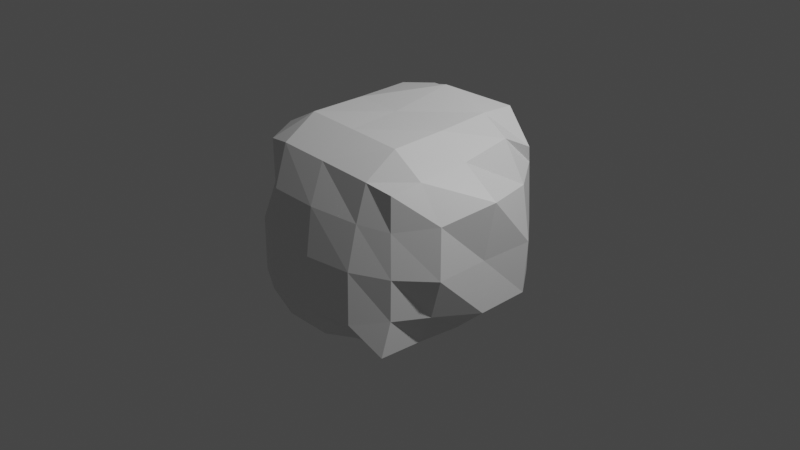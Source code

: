 # Source: rock1.blend  (saved by Blender 2.92.15; exported with 4.5.12 LTS)
import bpy
from mathutils import Matrix  # noqa: F401  (used for matrix-valued properties, if any)

bpy.ops.wm.read_factory_settings(use_empty=True)
scene = bpy.context.scene
scene.name = 'Scene'

# ---- collections
col_collection = bpy.data.collections.new('Collection'); scene.collection.children.link(col_collection)

# ---- materials (node trees are filled in below, after node groups)
mat_material = bpy.data.materials.new('Material')
mat_material.alpha_threshold = 0.0
mat_material.use_transparent_shadow = False
mat_material.line_color = (0.0, 0.0, 0.0, 1.0)

# ---- material node trees
mat_material.use_nodes = True; mat_material.node_tree.nodes.clear()
_N = mat_material.node_tree.nodes; _L = mat_material.node_tree.links
n0 = _N.new('ShaderNodeOutputMaterial'); n0.name = 'Material Output'; n0.location = (300, 300)
n1 = _N.new('ShaderNodeBsdfPrincipled'); n1.name = 'Principled BSDF'; n1.location = (10, 300)
n1.distribution = 'GGX'
n1.subsurface_method = 'BURLEY'
n1.inputs[2].default_value = 0.4
n1.inputs[3].default_value = 1.45
n1.inputs[27].default_value = (0.0, 0.0, 0.0, 1.0)
n1.inputs[28].default_value = 1.0
_L.new(n1.outputs[0], n0.inputs[0])
n0.is_active_output = True

# ---- world
world_world = bpy.data.worlds.new('World'); scene.world = world_world
world_world.use_nodes = True; world_world.node_tree.nodes.clear()
_N = world_world.node_tree.nodes; _L = world_world.node_tree.links
n0 = _N.new('ShaderNodeOutputWorld'); n0.name = 'World Output'; n0.location = (300, 300)
n1 = _N.new('ShaderNodeBackground'); n1.name = 'Background'; n1.location = (10, 300)
n1.inputs[0].default_value = (0.05088, 0.05088, 0.05088, 1.0)
_L.new(n1.outputs[0], n0.inputs[0])
n0.is_active_output = True
world_world.color = (0.05088, 0.05088, 0.05088)
world_world.use_sun_shadow = False
world_world.sun_shadow_jitter_overblur = 0.0

# ---- cameras
cam_camera = bpy.data.cameras.new('Camera')
cam_camera.clip_end = 100.0
cam_camera.ortho_scale = 7.314

# ---- lights
light_light = bpy.data.lights.new('Light', 'POINT')
light_light.transmission_factor = 0.0
light_light.energy = 1000.0
light_light.shadow_soft_size = 0.1
light_light.shadow_maximum_resolution = 0.006
light_light.use_absolute_resolution = True

# ---- meshes
me_cube = bpy.data.meshes.new('Cube')
me_cube.from_pydata([(0.8666, 0.9408, 0.782), (0.7706, 0.8228, -0.8228), (0.6006, -0.6695, 0.6695), (0.7028, -0.8933, -0.9467), (-0.8843, 0.8843, 0.8843), (-0.8843, 0.8843, -0.8843), (-0.9295, -0.8391, 0.8391), (-0.8997, -0.8997, -0.8997), (-0.9697, 0.0, -0.9697), (0.7639, 0.1427, 0.8156), (-0.9752, 0.01696, 0.9412), (0.8212, 0.02095, -0.927), (-0.9697, -0.59, -0.9697), (0.6925, -0.376, 0.7442), (-0.9837, -0.5645, 0.9328), (0.7742, -0.4492, -0.9151), (-0.008619, 0.906, -0.906), (-0.1904, -0.8195, 0.8195), (-0.06507, -0.9537, -0.9858), (-0.03522, 1.06, 1.059), (-0.04899, 0.0, -1.18), (-0.1433, 0.08496, 1.095), (-0.04899, -0.59, -1.18), (-0.1612, -0.4588, 1.049), (-0.9667, 0.5984, 0.9497), (0.7992, 0.4951, -0.8902), (-0.8644, 0.4846, -0.8644), (0.8038, 0.6529, 0.9295), (-0.07413, 0.7211, 1.238), (-0.0674, 0.511, -1.101), (0.3822, -0.8261, -0.9028), (0.4896, 1.061, 1.079), (0.4429, 0.1344, 1.045), (0.3566, -0.3908, 0.9807), (0.395, 0.8797, -0.8797), (0.3371, -0.7396, 0.7396), (0.447, 0.006042, -1.107), (0.444, -0.5809, -1.11), (0.5107, 0.6572, 1.113), (0.4868, 0.514, -1.025), (-0.5031, 0.8797, -0.8797), (-0.6633, -0.8849, 0.8849), (-0.59, 0.0, -1.18), (-0.59, -0.59, -1.18), (-0.598, -0.9617, -0.9778), (-0.5691, 1.054, 1.052), (-0.6152, 0.04678, 1.133), (-0.6577, -0.5223, 1.112), (-0.59, 0.511, -1.101), (-0.5912, 0.6134, 1.156), (0.8896, 0.9752, -0.01696), (-0.9858, -0.9537, -0.01608), (0.7084, -0.7723, -0.1337), (-0.9582, 0.9582, 0.0), (1.09, 0.09027, -0.09027), (-1.18, 0.0, 0.0), (-1.18, -0.59, 0.0), (1.045, -0.4546, -0.1354), (-0.05168, 1.18, 0.0), (-0.1355, -1.093, -0.08652), (1.175, 0.6351, -0.04513), (-1.101, 0.511, 0.0), (0.3341, -0.982, -0.1189), (0.5558, 1.18, 0.0), (-0.59, 1.18, 0.0), (-0.6351, -1.135, -0.04513), (-0.9047, -0.8242, 0.4444), (0.8497, 0.9752, 0.6072), (0.6342, -0.7042, 0.3091), (-0.9582, 0.9582, 0.59), (1.161, 0.1506, 0.5285), (-1.107, 0.006042, 0.5049), (-1.11, -0.5809, 0.5019), (0.9768, -0.3869, 0.3869), (-0.02234, 1.267, 0.692), (-0.1823, -0.9861, 0.3961), (1.058, 0.6577, 0.5223), (-1.025, 0.514, 0.508), (0.3226, -0.8547, 0.3437), (0.5558, 1.18, 0.59), (-0.59, 1.18, 0.59), (-0.6516, -1.039, 0.4493), (0.8981, 0.9667, -0.5984), (0.7267, -0.7967, -0.5676), (-0.9582, 0.9582, -0.59), (1.135, 0.04513, -0.6351), (-1.18, 0.0, -0.59), (-1.18, -0.59, -0.59), (0.9151, -0.441, -0.581), (-0.05168, 1.18, -0.59), (-0.09225, -1.137, -0.6332), (1.157, 0.6125, -0.6125), (-1.101, 0.511, -0.59), (0.3936, -1.041, -0.6494), (0.5558, 1.18, -0.59), (-0.59, 1.18, -0.59), (-0.6125, -1.157, -0.6125), (-0.9778, -0.9617, -0.598)], [], [(47, 14, 6, 41), (81, 41, 6, 66), (77, 24, 4, 69), (37, 15, 3, 30), (73, 13, 2, 68), (79, 31, 0, 67), (76, 27, 9, 70), (39, 25, 11, 36), (72, 14, 10, 71), (49, 24, 10, 46), (66, 6, 14, 72), (70, 9, 13, 73), (36, 11, 15, 37), (46, 10, 14, 47), (32, 21, 23, 33), (42, 20, 22, 43), (38, 28, 21, 32), (48, 29, 20, 42), (80, 45, 19, 74), (43, 22, 18, 44), (78, 35, 17, 75), (33, 23, 17, 35), (40, 16, 29, 48), (31, 19, 28, 38), (45, 4, 24, 49), (34, 1, 25, 39), (67, 0, 27, 76), (71, 10, 24, 77), (16, 34, 39, 29), (0, 31, 38, 27), (13, 33, 35, 2), (68, 2, 35, 78), (27, 38, 32, 9), (9, 32, 33, 13), (20, 36, 37, 22), (29, 39, 36, 20), (74, 19, 31, 79), (22, 37, 30, 18), (19, 45, 49, 28), (5, 40, 48, 26), (12, 43, 44, 7), (69, 4, 45, 80), (26, 48, 42, 8), (8, 42, 43, 12), (21, 46, 47, 23), (28, 49, 46, 21), (75, 17, 41, 81), (23, 47, 41, 17), (90, 59, 65, 96), (84, 53, 64, 95), (89, 58, 63, 94), (83, 52, 62, 93), (86, 55, 61, 92), (82, 50, 60, 91), (93, 62, 59, 90), (95, 64, 58, 89), (85, 54, 57, 88), (97, 51, 56, 87), (87, 56, 55, 86), (91, 60, 54, 85), (94, 63, 50, 82), (88, 57, 52, 83), (92, 61, 53, 84), (96, 65, 51, 97), (59, 75, 81, 65), (53, 69, 80, 64), (58, 74, 79, 63), (52, 68, 78, 62), (55, 71, 77, 61), (50, 67, 76, 60), (62, 78, 75, 59), (64, 80, 74, 58), (54, 70, 73, 57), (51, 66, 72, 56), (56, 72, 71, 55), (60, 76, 70, 54), (63, 79, 67, 50), (57, 73, 68, 52), (61, 77, 69, 53), (65, 81, 66, 51), (44, 96, 97, 7), (26, 92, 84, 5), (15, 88, 83, 3), (34, 94, 82, 1), (25, 91, 85, 11), (12, 87, 86, 8), (7, 97, 87, 12), (11, 85, 88, 15), (40, 95, 89, 16), (30, 93, 90, 18), (1, 82, 91, 25), (8, 86, 92, 26), (3, 83, 93, 30), (16, 89, 94, 34), (5, 84, 95, 40), (18, 90, 96, 44)])
_uv = me_cube.uv_layers.new(name='UVMap')
_uv.uv.foreach_set('vector', [0.8125, 0.6875, 0.875, 0.6875, 0.875, 0.75, 0.8125, 0.75, 0.5625, 0.9375, 0.625, 0.9375, 0.625, 1.0, 0.5625, 1.0, 0.5625, 0.1875, 0.625, 0.1875, 0.625, 0.25, 0.5625, 0.25, 0.2979, 0.6875, 0.375, 0.6875, 0.375, 0.75, 0.2979, 0.75, 0.5625, 0.6875, 0.625, 0.6875, 0.625, 0.75, 0.5625, 0.75, 0.5625, 0.4229, 0.625, 0.4229, 0.625, 0.5, 0.5625, 0.5, 0.5625, 0.5625, 0.625, 0.5625, 0.625, 0.625, 0.5625, 0.625, 0.2979, 0.5625, 0.375, 0.5625, 0.375, 0.625, 0.2979, 0.625, 0.5625, 0.0625, 0.625, 0.0625, 0.625, 0.125, 0.5625, 0.125, 0.8125, 0.5625, 0.875, 0.5625, 0.875, 0.625, 0.8125, 0.625, 0.5625, 0.0, 0.625, 0.0, 0.625, 0.0625, 0.5625, 0.0625, 0.5625, 0.625, 0.625, 0.625, 0.625, 0.6875, 0.5625, 0.6875, 0.2979, 0.625, 0.375, 0.625, 0.375, 0.6875, 0.2979, 0.6875, 0.8125, 0.625, 0.875, 0.625, 0.875, 0.6875, 0.8125, 0.6875, 0.7021, 0.625, 0.75, 0.625, 0.75, 0.6875, 0.7021, 0.6875, 0.1875, 0.625, 0.25, 0.625, 0.25, 0.6875, 0.1875, 0.6875, 0.7021, 0.5625, 0.75, 0.5625, 0.75, 0.625, 0.7021, 0.625, 0.1875, 0.5625, 0.25, 0.5625, 0.25, 0.625, 0.1875, 0.625, 0.5625, 0.3125, 0.625, 0.3125, 0.625, 0.375, 0.5625, 0.375, 0.1875, 0.6875, 0.25, 0.6875, 0.25, 0.75, 0.1875, 0.75, 0.5625, 0.8271, 0.625, 0.8271, 0.625, 0.875, 0.5625, 0.875, 0.7021, 0.6875, 0.75, 0.6875, 0.75, 0.75, 0.7021, 0.75, 0.1875, 0.5, 0.25, 0.5, 0.25, 0.5625, 0.1875, 0.5625, 0.7021, 0.5, 0.75, 0.5, 0.75, 0.5625, 0.7021, 0.5625, 0.8125, 0.5, 0.875, 0.5, 0.875, 0.5625, 0.8125, 0.5625, 0.2979, 0.5, 0.375, 0.5, 0.375, 0.5625, 0.2979, 0.5625, 0.5625, 0.5, 0.625, 0.5, 0.625, 0.5625, 0.5625, 0.5625, 0.5625, 0.125, 0.625, 0.125, 0.625, 0.1875, 0.5625, 0.1875, 0.25, 0.5, 0.2979, 0.5, 0.2979, 0.5625, 0.25, 0.5625, 0.625, 0.5, 0.7021, 0.5, 0.7021, 0.5625, 0.625, 0.5625, 0.625, 0.6875, 0.7021, 0.6875, 0.7021, 0.75, 0.625, 0.75, 0.5625, 0.75, 0.625, 0.75, 0.625, 0.8271, 0.5625, 0.8271, 0.625, 0.5625, 0.7021, 0.5625, 0.7021, 0.625, 0.625, 0.625, 0.625, 0.625, 0.7021, 0.625, 0.7021, 0.6875, 0.625, 0.6875, 0.25, 0.625, 0.2979, 0.625, 0.2979, 0.6875, 0.25, 0.6875, 0.25, 0.5625, 0.2979, 0.5625, 0.2979, 0.625, 0.25, 0.625, 0.5625, 0.375, 0.625, 0.375, 0.625, 0.4229, 0.5625, 0.4229, 0.25, 0.6875, 0.2979, 0.6875, 0.2979, 0.75, 0.25, 0.75, 0.75, 0.5, 0.8125, 0.5, 0.8125, 0.5625, 0.75, 0.5625, 0.125, 0.5, 0.1875, 0.5, 0.1875, 0.5625, 0.125, 0.5625, 0.125, 0.6875, 0.1875, 0.6875, 0.1875, 0.75, 0.125, 0.75, 0.5625, 0.25, 0.625, 0.25, 0.625, 0.3125, 0.5625, 0.3125, 0.125, 0.5625, 0.1875, 0.5625, 0.1875, 0.625, 0.125, 0.625, 0.125, 0.625, 0.1875, 0.625, 0.1875, 0.6875, 0.125, 0.6875, 0.75, 0.625, 0.8125, 0.625, 0.8125, 0.6875, 0.75, 0.6875, 0.75, 0.5625, 0.8125, 0.5625, 0.8125, 0.625, 0.75, 0.625, 0.5625, 0.875, 0.625, 0.875, 0.625, 0.9375, 0.5625, 0.9375, 0.75, 0.6875, 0.8125, 0.6875, 0.8125, 0.75, 0.75, 0.75, 0.4375, 0.875, 0.5, 0.875, 0.5, 0.9375, 0.4375, 0.9375, 0.4375, 0.25, 0.5, 0.25, 0.5, 0.3125, 0.4375, 0.3125, 0.4375, 0.375, 0.5, 0.375, 0.5, 0.4229, 0.4375, 0.4229, 0.4375, 0.75, 0.5, 0.75, 0.5, 0.8271, 0.4375, 0.8271, 0.4375, 0.125, 0.5, 0.125, 0.5, 0.1875, 0.4375, 0.1875, 0.4375, 0.5, 0.5, 0.5, 0.5, 0.5625, 0.4375, 0.5625, 0.4375, 0.8271, 0.5, 0.8271, 0.5, 0.875, 0.4375, 0.875, 0.4375, 0.3125, 0.5, 0.3125, 0.5, 0.375, 0.4375, 0.375, 0.4375, 0.625, 0.5, 0.625, 0.5, 0.6875, 0.4375, 0.6875, 0.4375, 0.0, 0.5, 0.0, 0.5, 0.0625, 0.4375, 0.0625, 0.4375, 0.0625, 0.5, 0.0625, 0.5, 0.125, 0.4375, 0.125, 0.4375, 0.5625, 0.5, 0.5625, 0.5, 0.625, 0.4375, 0.625, 0.4375, 0.4229, 0.5, 0.4229, 0.5, 0.5, 0.4375, 0.5, 0.4375, 0.6875, 0.5, 0.6875, 0.5, 0.75, 0.4375, 0.75, 0.4375, 0.1875, 0.5, 0.1875, 0.5, 0.25, 0.4375, 0.25, 0.4375, 0.9375, 0.5, 0.9375, 0.5, 1.0, 0.4375, 1.0, 0.5, 0.875, 0.5625, 0.875, 0.5625, 0.9375, 0.5, 0.9375, 0.5, 0.25, 0.5625, 0.25, 0.5625, 0.3125, 0.5, 0.3125, 0.5, 0.375, 0.5625, 0.375, 0.5625, 0.4229, 0.5, 0.4229, 0.5, 0.75, 0.5625, 0.75, 0.5625, 0.8271, 0.5, 0.8271, 0.5, 0.125, 0.5625, 0.125, 0.5625, 0.1875, 0.5, 0.1875, 0.5, 0.5, 0.5625, 0.5, 0.5625, 0.5625, 0.5, 0.5625, 0.5, 0.8271, 0.5625, 0.8271, 0.5625, 0.875, 0.5, 0.875, 0.5, 0.3125, 0.5625, 0.3125, 0.5625, 0.375, 0.5, 0.375, 0.5, 0.625, 0.5625, 0.625, 0.5625, 0.6875, 0.5, 0.6875, 0.5, 0.0, 0.5625, 0.0, 0.5625, 0.0625, 0.5, 0.0625, 0.5, 0.0625, 0.5625, 0.0625, 0.5625, 0.125, 0.5, 0.125, 0.5, 0.5625, 0.5625, 0.5625, 0.5625, 0.625, 0.5, 0.625, 0.5, 0.4229, 0.5625, 0.4229, 0.5625, 0.5, 0.5, 0.5, 0.5, 0.6875, 0.5625, 0.6875, 0.5625, 0.75, 0.5, 0.75, 0.5, 0.1875, 0.5625, 0.1875, 0.5625, 0.25, 0.5, 0.25, 0.5, 0.9375, 0.5625, 0.9375, 0.5625, 1.0, 0.5, 1.0, 0.375, 0.9375, 0.4375, 0.9375, 0.4375, 1.0, 0.375, 1.0, 0.375, 0.1875, 0.4375, 0.1875, 0.4375, 0.25, 0.375, 0.25, 0.375, 0.6875, 0.4375, 0.6875, 0.4375, 0.75, 0.375, 0.75, 0.375, 0.4229, 0.4375, 0.4229, 0.4375, 0.5, 0.375, 0.5, 0.375, 0.5625, 0.4375, 0.5625, 0.4375, 0.625, 0.375, 0.625, 0.375, 0.0625, 0.4375, 0.0625, 0.4375, 0.125, 0.375, 0.125, 0.375, 0.0, 0.4375, 0.0, 0.4375, 0.0625, 0.375, 0.0625, 0.375, 0.625, 0.4375, 0.625, 0.4375, 0.6875, 0.375, 0.6875, 0.375, 0.3125, 0.4375, 0.3125, 0.4375, 0.375, 0.375, 0.375, 0.375, 0.8271, 0.4375, 0.8271, 0.4375, 0.875, 0.375, 0.875, 0.375, 0.5, 0.4375, 0.5, 0.4375, 0.5625, 0.375, 0.5625, 0.375, 0.125, 0.4375, 0.125, 0.4375, 0.1875, 0.375, 0.1875, 0.375, 0.75, 0.4375, 0.75, 0.4375, 0.8271, 0.375, 0.8271, 0.375, 0.375, 0.4375, 0.375, 0.4375, 0.4229, 0.375, 0.4229, 0.375, 0.25, 0.4375, 0.25, 0.4375, 0.3125, 0.375, 0.3125, 0.375, 0.875, 0.4375, 0.875, 0.4375, 0.9375, 0.375, 0.9375])
me_cube.materials.append(mat_material)
me_cube.use_remesh_preserve_volume = False
me_cube.use_remesh_preserve_attributes = False
me_cube.use_mirror_vertex_groups = False
me_cube.update()

# ---- objects
ob_cube = bpy.data.objects.new('Cube', me_cube)
ob_light = bpy.data.objects.new('Light', light_light)
ob_camera = bpy.data.objects.new('Camera', cam_camera)

# ---- transforms, parenting, visibility, modifiers, constraints
ob_cube.location = (0.0, 0.0, 0.0)
ob_cube.lock_rotations_4d = False
ob_cube.empty_display_type = 'ARROWS'
ob_cube.lineart.crease_threshold = 0.0
ob_light.location = (4.076, 1.005, 5.904)
ob_light.rotation_euler = (0.6503, 0.05522, 1.866)
ob_light.lock_rotations_4d = False
ob_light.empty_display_type = 'ARROWS'
ob_light.color = (0.0, 0.0, 0.0, 0.0)
ob_light.lineart.crease_threshold = 0.0
ob_camera.location = (7.359, -6.926, 4.958)
ob_camera.rotation_euler = (1.109, 0.0, 0.8149)
ob_camera.lock_rotations_4d = False
ob_camera.empty_display_type = 'ARROWS'
ob_camera.color = (0.0, 0.0, 0.0, 0.0)
ob_camera.display_type = 'WIRE'
ob_camera.lineart.crease_threshold = 0.0

# ---- collection membership
col_collection.objects.link(ob_cube)
col_collection.objects.link(ob_light)
col_collection.objects.link(ob_camera)

# ---- scene / render settings (as saved in the file)
scene.camera = ob_camera
scene.frame_start = 1; scene.frame_end = 250; scene.frame_set(1)
scene.render.engine = 'BLENDER_EEVEE_NEXT'
scene.cycles.use_denoising = False
scene.cycles.samples = 128
scene.cycles.sampling_pattern = 'TABULATED_SOBOL'
scene.cycles.use_adaptive_sampling = False
scene.cycles.use_light_tree = False
scene.view_settings.view_transform = 'Filmic'
bpy.context.view_layer.update()
